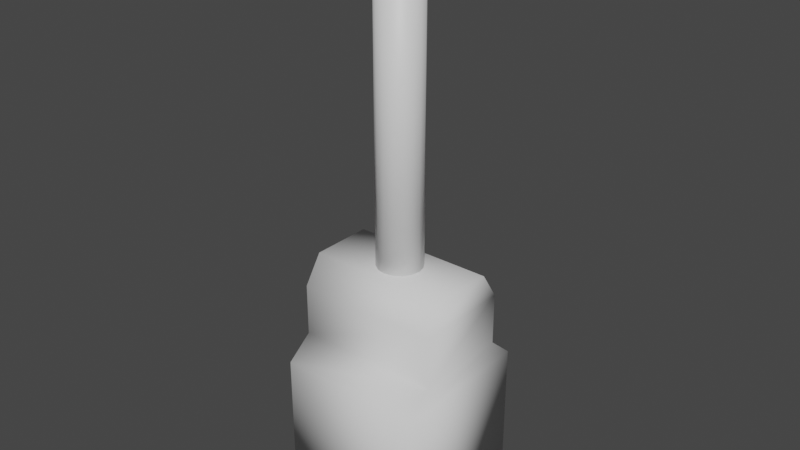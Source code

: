 # Source: cannon.blend  (saved by Blender 2.93.21; exported with 4.5.12 LTS)
import bpy
from mathutils import Matrix  # noqa: F401  (used for matrix-valued properties, if any)

bpy.ops.wm.read_factory_settings(use_empty=True)
scene = bpy.context.scene
scene.name = 'Scene'

# ---- collections
col_collection = bpy.data.collections.new('Collection'); scene.collection.children.link(col_collection)

# ---- materials (node trees are filled in below, after node groups)
mat_mat1 = bpy.data.materials.new('MAT1')
mat_mat1.use_transparent_shadow = False
mat_mat2 = bpy.data.materials.new('MAT2')
mat_mat2.use_transparent_shadow = False

# ---- material node trees
mat_mat1.use_nodes = True; mat_mat1.node_tree.nodes.clear()
_N = mat_mat1.node_tree.nodes; _L = mat_mat1.node_tree.links
n0 = _N.new('ShaderNodeBsdfPrincipled'); n0.name = 'Principled BSDF'; n0.location = (10, 300)
n0.distribution = 'GGX'
n0.subsurface_method = 'BURLEY'
n0.inputs[3].default_value = 1.45
n0.inputs[27].default_value = (0.0, 0.0, 0.0, 1.0)
n0.inputs[28].default_value = 1.0
n1 = _N.new('ShaderNodeOutputMaterial'); n1.name = 'Material Output'; n1.location = (300, 300)
_L.new(n0.outputs[0], n1.inputs[0])
n1.is_active_output = True
mat_mat2.use_nodes = True; mat_mat2.node_tree.nodes.clear()
_N = mat_mat2.node_tree.nodes; _L = mat_mat2.node_tree.links
n0 = _N.new('ShaderNodeBsdfPrincipled'); n0.name = 'Principled BSDF'; n0.location = (10, 300)
n0.distribution = 'GGX'
n0.subsurface_method = 'BURLEY'
n0.inputs[3].default_value = 1.45
n0.inputs[27].default_value = (0.0, 0.0, 0.0, 1.0)
n0.inputs[28].default_value = 1.0
n1 = _N.new('ShaderNodeOutputMaterial'); n1.name = 'Material Output'; n1.location = (300, 300)
_L.new(n0.outputs[0], n1.inputs[0])
n1.is_active_output = True

# ---- world
world_world = bpy.data.worlds.new('World'); scene.world = world_world
world_world.use_nodes = True; world_world.node_tree.nodes.clear()
_N = world_world.node_tree.nodes; _L = world_world.node_tree.links
n0 = _N.new('ShaderNodeOutputWorld'); n0.name = 'World Output'; n0.location = (300, 300)
n1 = _N.new('ShaderNodeBackground'); n1.name = 'Background'; n1.location = (10, 300)
n1.inputs[0].default_value = (0.05088, 0.05088, 0.05088, 1.0)
_L.new(n1.outputs[0], n0.inputs[0])
n0.is_active_output = True
world_world.color = (0.05088, 0.05088, 0.05088)
world_world.use_sun_shadow = False
world_world.sun_shadow_jitter_overblur = 0.0

# ---- meshes
me_cube_001 = bpy.data.meshes.new('Cube.001')
me_cube_001.from_pydata([(-1.0, -1.0, -1.0), (-1.0, -1.0, 1.0), (-1.0, 1.0, -1.0), (-1.0, 1.0, 1.0), (1.0, -1.0, -1.0), (1.0, -1.0, 1.0), (1.0, 1.0, -1.0), (1.0, 1.0, 1.0), (-0.9784, -0.6681, 1.294), (-0.9784, 0.6681, 1.294), (0.9784, -0.6681, 1.294), (0.9784, 0.6681, 1.294), (-0.9784, -0.6681, 1.996), (-0.9784, 0.6681, 1.996), (0.9784, -0.6681, 1.996), (0.9784, 0.6681, 1.996), (-0.977, -0.4217, 2.372), (-0.977, 0.4217, 2.372), (0.977, -0.4217, 2.372), (0.977, 0.4217, 2.372)], [], [(0, 1, 3, 2), (2, 3, 7, 6), (6, 7, 5, 4), (4, 5, 1, 0), (2, 6, 4, 0), (3, 1, 8, 9), (11, 9, 13, 15), (1, 5, 10, 8), (7, 3, 9, 11), (5, 7, 11, 10), (14, 15, 19, 18), (10, 11, 15, 14), (9, 8, 12, 13), (8, 10, 14, 12), (19, 17, 16, 18), (13, 12, 16, 17), (12, 14, 18, 16), (15, 13, 17, 19)])
me_cube_001.polygons.foreach_set('use_smooth', [True] * 18)
_uv = me_cube_001.uv_layers.new(name='UVMap')
_uv.uv.foreach_set('vector', [0.375, 0.0, 0.625, 0.0, 0.625, 0.25, 0.375, 0.25, 0.375, 0.25, 0.625, 0.25, 0.625, 0.5, 0.375, 0.5, 0.375, 0.5, 0.625, 0.5, 0.625, 0.75, 0.375, 0.75, 0.375, 0.75, 0.625, 0.75, 0.625, 1.0, 0.375, 1.0, 0.125, 0.5, 0.375, 0.5, 0.375, 0.75, 0.125, 0.75, 0.625, 0.25, 0.625, 0.0, 0.625, 0.0, 0.625, 0.25, 0.625, 0.5, 0.625, 0.25, 0.625, 0.25, 0.625, 0.5, 0.625, 1.0, 0.625, 0.75, 0.625, 0.75, 0.625, 1.0, 0.625, 0.5, 0.625, 0.25, 0.625, 0.25, 0.625, 0.5, 0.625, 0.75, 0.625, 0.5, 0.625, 0.5, 0.625, 0.75, 0.625, 0.75, 0.625, 0.5, 0.625, 0.5, 0.625, 0.75, 0.625, 0.75, 0.625, 0.5, 0.625, 0.5, 0.625, 0.75, 0.625, 0.25, 0.625, 0.0, 0.625, 0.0, 0.625, 0.25, 0.625, 1.0, 0.625, 0.75, 0.625, 0.75, 0.625, 1.0, 0.625, 0.5, 0.875, 0.5, 0.875, 0.75, 0.625, 0.75, 0.625, 0.25, 0.625, 0.0, 0.625, 0.0, 0.625, 0.25, 0.625, 1.0, 0.625, 0.75, 0.625, 0.75, 0.625, 1.0, 0.625, 0.5, 0.625, 0.25, 0.625, 0.25, 0.625, 0.5])
me_cube_001.use_remesh_fix_poles = True
me_cube_001.use_remesh_preserve_attributes = False
me_cube_001.update()
me_cylinder = bpy.data.meshes.new('Cylinder')
me_cylinder.from_pydata([(1.296e-08, 0.3044, -0.3044), (1.296e-08, 0.3044, 4.975), (0.1165, 0.2813, -0.3044), (0.1165, 0.2813, 4.975), (0.2153, 0.2153, -0.3044), (0.2153, 0.2153, 4.975), (0.2813, 0.1165, -0.3044), (0.2813, 0.1165, 4.975), (0.3044, -2.367e-08, -0.3044), (0.3044, -2.367e-08, 4.975), (0.2813, -0.1165, -0.3044), (0.2813, -0.1165, 4.975), (0.2153, -0.2153, -0.3044), (0.2153, -0.2153, 4.975), (0.1165, -0.2813, -0.3044), (0.1165, -0.2813, 4.975), (-1.366e-08, -0.3044, -0.3044), (-1.366e-08, -0.3044, 4.975), (-0.1165, -0.2813, -0.3044), (-0.1165, -0.2813, 4.975), (-0.2153, -0.2153, -0.3044), (-0.2153, -0.2153, 4.975), (-0.2813, -0.1165, -0.3044), (-0.2813, -0.1165, 4.975), (-0.3044, -6.734e-09, -0.3044), (-0.3044, -6.734e-09, 4.975), (-0.2813, 0.1165, -0.3044), (-0.2813, 0.1165, 4.975), (-0.2153, 0.2153, -0.3044), (-0.2153, 0.2153, 4.975), (-0.1165, 0.2813, -0.3044), (-0.1165, 0.2813, 4.975)], [], [(0, 1, 3, 2), (2, 3, 5, 4), (4, 5, 7, 6), (6, 7, 9, 8), (8, 9, 11, 10), (10, 11, 13, 12), (12, 13, 15, 14), (14, 15, 17, 16), (16, 17, 19, 18), (18, 19, 21, 20), (20, 21, 23, 22), (22, 23, 25, 24), (24, 25, 27, 26), (26, 27, 29, 28), (3, 1, 31, 29, 27, 25, 23, 21, 19, 17, 15, 13, 11, 9, 7, 5), (28, 29, 31, 30), (30, 31, 1, 0), (0, 2, 4, 6, 8, 10, 12, 14, 16, 18, 20, 22, 24, 26, 28, 30)])
me_cylinder.polygons.foreach_set('use_smooth', [True] * 18)
me_cylinder.polygons.foreach_set('material_index', [0, 0, 0, 0, 0, 0, 0, 0, 0, 0, 0, 0, 0, 0, 1, 0, 0, 0])
_uv = me_cylinder.uv_layers.new(name='UVMap')
_uv.uv.foreach_set('vector', [1.0, 0.5, 1.0, 1.0, 0.9375, 1.0, 0.9375, 0.5, 0.9375, 0.5, 0.9375, 1.0, 0.875, 1.0, 0.875, 0.5, 0.875, 0.5, 0.875, 1.0, 0.8125, 1.0, 0.8125, 0.5, 0.8125, 0.5, 0.8125, 1.0, 0.75, 1.0, 0.75, 0.5, 0.75, 0.5, 0.75, 1.0, 0.6875, 1.0, 0.6875, 0.5, 0.6875, 0.5, 0.6875, 1.0, 0.625, 1.0, 0.625, 0.5, 0.625, 0.5, 0.625, 1.0, 0.5625, 1.0, 0.5625, 0.5, 0.5625, 0.5, 0.5625, 1.0, 0.5, 1.0, 0.5, 0.5, 0.5, 0.5, 0.5, 1.0, 0.4375, 1.0, 0.4375, 0.5, 0.4375, 0.5, 0.4375, 1.0, 0.375, 1.0, 0.375, 0.5, 0.375, 0.5, 0.375, 1.0, 0.3125, 1.0, 0.3125, 0.5, 0.3125, 0.5, 0.3125, 1.0, 0.25, 1.0, 0.25, 0.5, 0.25, 0.5, 0.25, 1.0, 0.1875, 1.0, 0.1875, 0.5, 0.1875, 0.5, 0.1875, 1.0, 0.125, 1.0, 0.125, 0.5, 0.3418, 0.4717, 0.25, 0.49, 0.1582, 0.4717, 0.08029, 0.4197, 0.02827, 0.3418, 0.01, 0.25, 0.02827, 0.1582, 0.08029, 0.08029, 0.1582, 0.02827, 0.25, 0.01, 0.3418, 0.02827, 0.4197, 0.08029, 0.4717, 0.1582, 0.49, 0.25, 0.4717, 0.3418, 0.4197, 0.4197, 0.125, 0.5, 0.125, 1.0, 0.0625, 1.0, 0.0625, 0.5, 0.0625, 0.5, 0.0625, 1.0, 0.0, 1.0, 0.0, 0.5, 0.75, 0.49, 0.8418, 0.4717, 0.9197, 0.4197, 0.9717, 0.3418, 0.99, 0.25, 0.9717, 0.1582, 0.9197, 0.08029, 0.8418, 0.02827, 0.75, 0.01, 0.6582, 0.02827, 0.5803, 0.08029, 0.5283, 0.1582, 0.51, 0.25, 0.5283, 0.3418, 0.5803, 0.4197, 0.6582, 0.4717])
me_cylinder.materials.append(mat_mat1)
me_cylinder.materials.append(mat_mat2)
me_cylinder.use_remesh_fix_poles = True
me_cylinder.use_remesh_preserve_attributes = False
me_cylinder.update()

# ---- objects
ob_cube = bpy.data.objects.new('Cube', me_cube_001)
ob_cylinder = bpy.data.objects.new('Cylinder', me_cylinder)

# ---- transforms, parenting, visibility, modifiers, constraints
ob_cube.location = (0.0, 0.0, 0.0)
ob_cylinder.location = (0.0, 0.0, 1.862)

# ---- collection membership
col_collection.objects.link(ob_cube)
col_collection.objects.link(ob_cylinder)

# ---- scene / render settings (as saved in the file)
scene.frame_start = 1; scene.frame_end = 250; scene.frame_set(1)
scene.render.engine = 'BLENDER_EEVEE_NEXT'
scene.cycles.use_denoising = False
scene.cycles.samples = 128
scene.cycles.sampling_pattern = 'TABULATED_SOBOL'
scene.cycles.use_adaptive_sampling = False
scene.cycles.use_light_tree = False
scene.view_settings.view_transform = 'Filmic'
bpy.context.view_layer.update()

# ---- added for rendering (the .blend has no active camera and no usable light): camera, sun
cam_auto = bpy.data.cameras.new('AutoCamera')
cam_auto.lens = 50.0
cam_auto.sensor_width = 36.0
cam_auto.clip_end = 1000.0
ob_auto_camera = bpy.data.objects.new('AutoCamera', cam_auto)
scene.collection.objects.link(ob_auto_camera)
ob_auto_camera.location = (7.70857, -9.25028, 9.08524)
ob_auto_camera.rotation_euler = (1.09748, -7.21219e-08, 0.694738)
scene.camera = ob_auto_camera
light_auto_sun = bpy.data.lights.new('AutoSun', 'SUN')
light_auto_sun.energy = 3.0
light_auto_sun.angle = 0.0523599
ob_auto_sun = bpy.data.objects.new('AutoSun', light_auto_sun)
scene.collection.objects.link(ob_auto_sun)
ob_auto_sun.rotation_euler = (0.872665, 0.174533, 0.523599)
bpy.context.view_layer.update()

